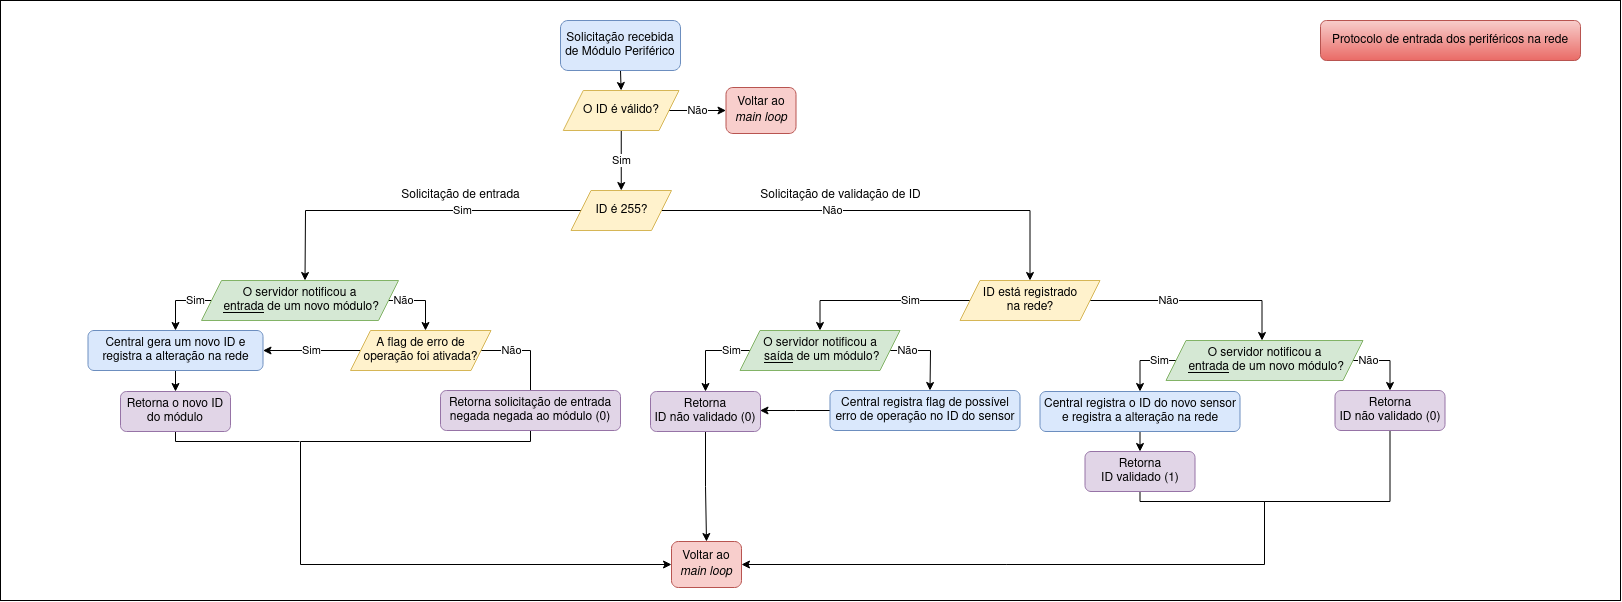

The diagram above was exported from draw.io. Its source (the exported page's mxGraphModel, read from the mxfile embedded in the PNG):
<mxGraphModel dx="1793" dy="2118" grid="1" gridSize="10" guides="1" tooltips="1" connect="1" arrows="1" fold="1" page="1" pageScale="1" pageWidth="827" pageHeight="1169" math="0" shadow="0">
  <root>
    <mxCell id="WIyWlLk6GJQsqaUBKTNV-0" />
    <mxCell id="WIyWlLk6GJQsqaUBKTNV-1" parent="WIyWlLk6GJQsqaUBKTNV-0" />
    <mxCell id="rtmC1TArx6BPrZNCoGBI-93" value="" style="rounded=0;whiteSpace=wrap;html=1;" vertex="1" parent="WIyWlLk6GJQsqaUBKTNV-1">
      <mxGeometry x="10" y="-10" width="1620" height="600" as="geometry" />
    </mxCell>
    <mxCell id="rtmC1TArx6BPrZNCoGBI-44" style="edgeStyle=orthogonalEdgeStyle;rounded=0;orthogonalLoop=1;jettySize=auto;html=1;exitX=0.5;exitY=1;exitDx=0;exitDy=0;entryX=0.5;entryY=0;entryDx=0;entryDy=0;" edge="1" parent="WIyWlLk6GJQsqaUBKTNV-1" source="rtmC1TArx6BPrZNCoGBI-3" target="rtmC1TArx6BPrZNCoGBI-39">
      <mxGeometry relative="1" as="geometry" />
    </mxCell>
    <mxCell id="rtmC1TArx6BPrZNCoGBI-3" value="Solicitação recebida de Módulo Periférico" style="rounded=1;whiteSpace=wrap;html=1;fontSize=12;glass=0;strokeWidth=1;shadow=0;fillColor=#dae8fc;strokeColor=#6c8ebf;" vertex="1" parent="WIyWlLk6GJQsqaUBKTNV-1">
      <mxGeometry x="570" y="10" width="120" height="50" as="geometry" />
    </mxCell>
    <mxCell id="rtmC1TArx6BPrZNCoGBI-4" value="Sim " style="edgeStyle=orthogonalEdgeStyle;rounded=0;orthogonalLoop=1;jettySize=auto;html=1;entryX=0.5;entryY=0;entryDx=0;entryDy=0;exitX=0;exitY=0.5;exitDx=0;exitDy=0;" edge="1" parent="WIyWlLk6GJQsqaUBKTNV-1" source="rtmC1TArx6BPrZNCoGBI-6">
      <mxGeometry x="-0.3104" relative="1" as="geometry">
        <mxPoint x="314.5" y="270" as="targetPoint" />
        <mxPoint x="394.5" y="216" as="sourcePoint" />
        <mxPoint as="offset" />
      </mxGeometry>
    </mxCell>
    <mxCell id="rtmC1TArx6BPrZNCoGBI-37" value="Não" style="edgeStyle=orthogonalEdgeStyle;rounded=0;orthogonalLoop=1;jettySize=auto;html=1;exitX=1;exitY=0.5;exitDx=0;exitDy=0;entryX=0.5;entryY=0;entryDx=0;entryDy=0;" edge="1" parent="WIyWlLk6GJQsqaUBKTNV-1" source="rtmC1TArx6BPrZNCoGBI-6" target="rtmC1TArx6BPrZNCoGBI-36">
      <mxGeometry x="-0.2198" relative="1" as="geometry">
        <mxPoint x="730" y="260" as="targetPoint" />
        <mxPoint as="offset" />
      </mxGeometry>
    </mxCell>
    <mxCell id="rtmC1TArx6BPrZNCoGBI-6" value="ID é 255?" style="shape=parallelogram;perimeter=parallelogramPerimeter;whiteSpace=wrap;html=1;fixedSize=1;fillColor=#fff2cc;strokeColor=#d6b656;" vertex="1" parent="WIyWlLk6GJQsqaUBKTNV-1">
      <mxGeometry x="580.5" y="180" width="100.5" height="40" as="geometry" />
    </mxCell>
    <mxCell id="rtmC1TArx6BPrZNCoGBI-10" value="Sim" style="edgeStyle=orthogonalEdgeStyle;rounded=0;orthogonalLoop=1;jettySize=auto;html=1;exitX=0;exitY=0.5;exitDx=0;exitDy=0;entryX=0.5;entryY=0;entryDx=0;entryDy=0;" edge="1" parent="WIyWlLk6GJQsqaUBKTNV-1" source="rtmC1TArx6BPrZNCoGBI-11" target="rtmC1TArx6BPrZNCoGBI-67">
      <mxGeometry x="-0.5116" relative="1" as="geometry">
        <mxPoint x="170" y="310" as="targetPoint" />
        <mxPoint as="offset" />
        <Array as="points">
          <mxPoint x="185" y="290" />
        </Array>
      </mxGeometry>
    </mxCell>
    <mxCell id="rtmC1TArx6BPrZNCoGBI-35" value="Não" style="edgeStyle=orthogonalEdgeStyle;rounded=0;orthogonalLoop=1;jettySize=auto;html=1;exitX=1;exitY=0.5;exitDx=0;exitDy=0;entryX=0.5;entryY=0;entryDx=0;entryDy=0;" edge="1" parent="WIyWlLk6GJQsqaUBKTNV-1" source="rtmC1TArx6BPrZNCoGBI-11">
      <mxGeometry x="-0.5584" relative="1" as="geometry">
        <mxPoint x="435" y="320" as="targetPoint" />
        <Array as="points">
          <mxPoint x="435" y="290" />
        </Array>
        <mxPoint as="offset" />
      </mxGeometry>
    </mxCell>
    <mxCell id="rtmC1TArx6BPrZNCoGBI-11" value="&lt;div&gt;O servidor notificou a&lt;/div&gt;&lt;div&gt;&amp;nbsp;&lt;u&gt;entrada&lt;/u&gt; de um novo módulo?&lt;/div&gt;" style="shape=parallelogram;perimeter=parallelogramPerimeter;whiteSpace=wrap;html=1;fixedSize=1;fillColor=#d5e8d4;strokeColor=#82b366;" vertex="1" parent="WIyWlLk6GJQsqaUBKTNV-1">
      <mxGeometry x="211" y="270" width="197" height="40" as="geometry" />
    </mxCell>
    <mxCell id="rtmC1TArx6BPrZNCoGBI-49" style="edgeStyle=orthogonalEdgeStyle;rounded=0;orthogonalLoop=1;jettySize=auto;html=1;exitX=0.5;exitY=1;exitDx=0;exitDy=0;endArrow=none;endFill=0;" edge="1" parent="WIyWlLk6GJQsqaUBKTNV-1" source="rtmC1TArx6BPrZNCoGBI-20">
      <mxGeometry relative="1" as="geometry">
        <mxPoint x="310" y="430" as="targetPoint" />
        <Array as="points">
          <mxPoint x="185" y="431" />
          <mxPoint x="309" y="431" />
        </Array>
      </mxGeometry>
    </mxCell>
    <mxCell id="rtmC1TArx6BPrZNCoGBI-20" value="Retorna o novo ID do módulo" style="rounded=1;whiteSpace=wrap;html=1;fontSize=12;glass=0;strokeWidth=1;shadow=0;fillColor=#e1d5e7;strokeColor=#9673a6;" vertex="1" parent="WIyWlLk6GJQsqaUBKTNV-1">
      <mxGeometry x="130" y="381" width="110" height="40" as="geometry" />
    </mxCell>
    <mxCell id="rtmC1TArx6BPrZNCoGBI-50" style="edgeStyle=orthogonalEdgeStyle;rounded=0;orthogonalLoop=1;jettySize=auto;html=1;entryX=0;entryY=0.5;entryDx=0;entryDy=0;exitX=0.5;exitY=1;exitDx=0;exitDy=0;" edge="1" parent="WIyWlLk6GJQsqaUBKTNV-1" source="rtmC1TArx6BPrZNCoGBI-84" target="rtmC1TArx6BPrZNCoGBI-90">
      <mxGeometry relative="1" as="geometry">
        <mxPoint x="440" y="420" as="sourcePoint" />
        <mxPoint x="309.5" y="471" as="targetPoint" />
        <Array as="points">
          <mxPoint x="540" y="431" />
          <mxPoint x="310" y="431" />
          <mxPoint x="310" y="554" />
        </Array>
      </mxGeometry>
    </mxCell>
    <mxCell id="rtmC1TArx6BPrZNCoGBI-46" value="Sim" style="edgeStyle=orthogonalEdgeStyle;rounded=0;orthogonalLoop=1;jettySize=auto;html=1;entryX=0.5;entryY=0;entryDx=0;entryDy=0;" edge="1" parent="WIyWlLk6GJQsqaUBKTNV-1" source="rtmC1TArx6BPrZNCoGBI-36" target="rtmC1TArx6BPrZNCoGBI-51">
      <mxGeometry x="-0.3296" relative="1" as="geometry">
        <mxPoint x="829.5" y="320" as="targetPoint" />
        <Array as="points">
          <mxPoint x="829.5" y="290" />
        </Array>
        <mxPoint as="offset" />
      </mxGeometry>
    </mxCell>
    <mxCell id="rtmC1TArx6BPrZNCoGBI-47" value="Não" style="edgeStyle=orthogonalEdgeStyle;rounded=0;orthogonalLoop=1;jettySize=auto;html=1;exitX=1;exitY=0.5;exitDx=0;exitDy=0;entryX=0.5;entryY=0;entryDx=0;entryDy=0;" edge="1" parent="WIyWlLk6GJQsqaUBKTNV-1" source="rtmC1TArx6BPrZNCoGBI-36">
      <mxGeometry x="-0.2547" relative="1" as="geometry">
        <mxPoint x="1271.5" y="330.0000000000001" as="targetPoint" />
        <mxPoint x="1122" y="290" as="sourcePoint" />
        <Array as="points">
          <mxPoint x="1271.5" y="290" />
        </Array>
        <mxPoint as="offset" />
      </mxGeometry>
    </mxCell>
    <mxCell id="rtmC1TArx6BPrZNCoGBI-36" value="&lt;div&gt;ID está registrado &lt;br&gt;&lt;/div&gt;&lt;div&gt;na rede?&lt;/div&gt;" style="shape=parallelogram;perimeter=parallelogramPerimeter;whiteSpace=wrap;html=1;fixedSize=1;fillColor=#fff2cc;strokeColor=#d6b656;" vertex="1" parent="WIyWlLk6GJQsqaUBKTNV-1">
      <mxGeometry x="969.5" y="270" width="140" height="40" as="geometry" />
    </mxCell>
    <mxCell id="rtmC1TArx6BPrZNCoGBI-42" value="Sim" style="edgeStyle=orthogonalEdgeStyle;rounded=0;orthogonalLoop=1;jettySize=auto;html=1;entryX=0.5;entryY=0;entryDx=0;entryDy=0;" edge="1" parent="WIyWlLk6GJQsqaUBKTNV-1" source="rtmC1TArx6BPrZNCoGBI-39" target="rtmC1TArx6BPrZNCoGBI-6">
      <mxGeometry relative="1" as="geometry" />
    </mxCell>
    <mxCell id="rtmC1TArx6BPrZNCoGBI-43" value="Não" style="edgeStyle=orthogonalEdgeStyle;rounded=0;orthogonalLoop=1;jettySize=auto;html=1;entryX=0;entryY=0.5;entryDx=0;entryDy=0;" edge="1" parent="WIyWlLk6GJQsqaUBKTNV-1" source="rtmC1TArx6BPrZNCoGBI-39" target="rtmC1TArx6BPrZNCoGBI-45">
      <mxGeometry relative="1" as="geometry">
        <mxPoint x="735.5" y="100" as="targetPoint" />
      </mxGeometry>
    </mxCell>
    <mxCell id="rtmC1TArx6BPrZNCoGBI-39" value="O ID é válido?" style="shape=parallelogram;perimeter=parallelogramPerimeter;whiteSpace=wrap;html=1;fixedSize=1;fillColor=#fff2cc;strokeColor=#d6b656;" vertex="1" parent="WIyWlLk6GJQsqaUBKTNV-1">
      <mxGeometry x="572.75" y="80" width="115.75" height="40" as="geometry" />
    </mxCell>
    <mxCell id="rtmC1TArx6BPrZNCoGBI-45" value="Voltar ao &lt;i&gt;main loop&lt;/i&gt;" style="rounded=1;whiteSpace=wrap;html=1;fontSize=12;glass=0;strokeWidth=1;shadow=0;fillColor=#f8cecc;strokeColor=#b85450;" vertex="1" parent="WIyWlLk6GJQsqaUBKTNV-1">
      <mxGeometry x="735.5" y="77" width="70" height="46" as="geometry" />
    </mxCell>
    <mxCell id="rtmC1TArx6BPrZNCoGBI-58" value="Não" style="edgeStyle=orthogonalEdgeStyle;rounded=0;orthogonalLoop=1;jettySize=auto;html=1;exitX=1;exitY=0.5;exitDx=0;exitDy=0;" edge="1" parent="WIyWlLk6GJQsqaUBKTNV-1" source="rtmC1TArx6BPrZNCoGBI-51">
      <mxGeometry x="-0.5579" relative="1" as="geometry">
        <mxPoint x="939.5" y="380" as="targetPoint" />
        <mxPoint as="offset" />
      </mxGeometry>
    </mxCell>
    <mxCell id="rtmC1TArx6BPrZNCoGBI-85" value="Sim" style="edgeStyle=orthogonalEdgeStyle;rounded=0;orthogonalLoop=1;jettySize=auto;html=1;exitX=0;exitY=0.5;exitDx=0;exitDy=0;endArrow=classic;endFill=1;entryX=0.5;entryY=0;entryDx=0;entryDy=0;" edge="1" parent="WIyWlLk6GJQsqaUBKTNV-1" source="rtmC1TArx6BPrZNCoGBI-51" target="rtmC1TArx6BPrZNCoGBI-88">
      <mxGeometry x="-0.5439" relative="1" as="geometry">
        <mxPoint x="629.5" y="339.9473684210527" as="targetPoint" />
        <Array as="points">
          <mxPoint x="714.5" y="340" />
        </Array>
        <mxPoint x="1" as="offset" />
      </mxGeometry>
    </mxCell>
    <mxCell id="rtmC1TArx6BPrZNCoGBI-51" value="&lt;div&gt;O servidor notificou a&lt;/div&gt;&lt;div&gt;&amp;nbsp;&lt;u&gt;saída&lt;/u&gt; de um módulo?&lt;/div&gt;" style="shape=parallelogram;perimeter=parallelogramPerimeter;whiteSpace=wrap;html=1;fixedSize=1;fillColor=#d5e8d4;strokeColor=#82b366;" vertex="1" parent="WIyWlLk6GJQsqaUBKTNV-1">
      <mxGeometry x="749.5" y="320" width="160" height="40" as="geometry" />
    </mxCell>
    <mxCell id="rtmC1TArx6BPrZNCoGBI-53" value="Solicitação de entrada" style="text;html=1;align=center;verticalAlign=middle;resizable=0;points=[];autosize=1;strokeColor=none;fillColor=none;" vertex="1" parent="WIyWlLk6GJQsqaUBKTNV-1">
      <mxGeometry x="400" y="170" width="140" height="30" as="geometry" />
    </mxCell>
    <mxCell id="rtmC1TArx6BPrZNCoGBI-54" value="Solicitação de validação de ID" style="text;html=1;align=center;verticalAlign=middle;resizable=0;points=[];autosize=1;strokeColor=none;fillColor=none;" vertex="1" parent="WIyWlLk6GJQsqaUBKTNV-1">
      <mxGeometry x="760" y="170" width="180" height="30" as="geometry" />
    </mxCell>
    <mxCell id="rtmC1TArx6BPrZNCoGBI-68" style="edgeStyle=orthogonalEdgeStyle;rounded=0;orthogonalLoop=1;jettySize=auto;html=1;exitX=0.5;exitY=1;exitDx=0;exitDy=0;entryX=0.5;entryY=0;entryDx=0;entryDy=0;" edge="1" parent="WIyWlLk6GJQsqaUBKTNV-1" source="rtmC1TArx6BPrZNCoGBI-67" target="rtmC1TArx6BPrZNCoGBI-20">
      <mxGeometry relative="1" as="geometry" />
    </mxCell>
    <mxCell id="rtmC1TArx6BPrZNCoGBI-67" value="Central gera um novo ID e registra a alteração na rede" style="rounded=1;whiteSpace=wrap;html=1;fontSize=12;glass=0;strokeWidth=1;shadow=0;fillColor=#dae8fc;strokeColor=#6c8ebf;" vertex="1" parent="WIyWlLk6GJQsqaUBKTNV-1">
      <mxGeometry x="97.5" y="320" width="175" height="40" as="geometry" />
    </mxCell>
    <mxCell id="rtmC1TArx6BPrZNCoGBI-69" value="Sim" style="edgeStyle=orthogonalEdgeStyle;rounded=0;orthogonalLoop=1;jettySize=auto;html=1;exitX=0;exitY=0.5;exitDx=0;exitDy=0;entryX=0.5;entryY=0;entryDx=0;entryDy=0;" edge="1" parent="WIyWlLk6GJQsqaUBKTNV-1" source="rtmC1TArx6BPrZNCoGBI-71" target="rtmC1TArx6BPrZNCoGBI-78">
      <mxGeometry x="-0.5116" relative="1" as="geometry">
        <mxPoint x="1134.5" y="370" as="targetPoint" />
        <mxPoint as="offset" />
        <Array as="points">
          <mxPoint x="1149.5" y="350" />
        </Array>
      </mxGeometry>
    </mxCell>
    <mxCell id="rtmC1TArx6BPrZNCoGBI-70" value="Não" style="edgeStyle=orthogonalEdgeStyle;rounded=0;orthogonalLoop=1;jettySize=auto;html=1;exitX=1;exitY=0.5;exitDx=0;exitDy=0;entryX=0.5;entryY=0;entryDx=0;entryDy=0;" edge="1" parent="WIyWlLk6GJQsqaUBKTNV-1" source="rtmC1TArx6BPrZNCoGBI-71">
      <mxGeometry x="-0.5584" relative="1" as="geometry">
        <Array as="points">
          <mxPoint x="1399.5" y="350" />
        </Array>
        <mxPoint as="offset" />
        <mxPoint x="1399.5" y="380" as="targetPoint" />
      </mxGeometry>
    </mxCell>
    <mxCell id="rtmC1TArx6BPrZNCoGBI-71" value="&lt;div&gt;O servidor notificou a&lt;/div&gt;&lt;div&gt;&amp;nbsp;&lt;u&gt;entrada&lt;/u&gt; de um novo módulo?&lt;/div&gt;" style="shape=parallelogram;perimeter=parallelogramPerimeter;whiteSpace=wrap;html=1;fixedSize=1;fillColor=#d5e8d4;strokeColor=#82b366;" vertex="1" parent="WIyWlLk6GJQsqaUBKTNV-1">
      <mxGeometry x="1175.5" y="330" width="197" height="40" as="geometry" />
    </mxCell>
    <mxCell id="rtmC1TArx6BPrZNCoGBI-72" style="edgeStyle=orthogonalEdgeStyle;rounded=0;orthogonalLoop=1;jettySize=auto;html=1;exitX=0.5;exitY=1;exitDx=0;exitDy=0;entryX=0.5;entryY=0;entryDx=0;entryDy=0;endArrow=none;endFill=0;" edge="1" parent="WIyWlLk6GJQsqaUBKTNV-1" source="rtmC1TArx6BPrZNCoGBI-73">
      <mxGeometry relative="1" as="geometry">
        <Array as="points">
          <mxPoint x="1149.5" y="491" />
          <mxPoint x="1273.5" y="491" />
        </Array>
        <mxPoint x="1274" y="531" as="targetPoint" />
      </mxGeometry>
    </mxCell>
    <mxCell id="rtmC1TArx6BPrZNCoGBI-73" value="&lt;div&gt;Retorna &lt;br&gt;&lt;/div&gt;&lt;div&gt;ID validado (1)&lt;/div&gt;" style="rounded=1;whiteSpace=wrap;html=1;fontSize=12;glass=0;strokeWidth=1;shadow=0;fillColor=#e1d5e7;strokeColor=#9673a6;" vertex="1" parent="WIyWlLk6GJQsqaUBKTNV-1">
      <mxGeometry x="1094.5" y="441" width="110" height="40" as="geometry" />
    </mxCell>
    <mxCell id="rtmC1TArx6BPrZNCoGBI-74" style="edgeStyle=orthogonalEdgeStyle;rounded=0;orthogonalLoop=1;jettySize=auto;html=1;entryX=1;entryY=0.5;entryDx=0;entryDy=0;exitX=0.5;exitY=1;exitDx=0;exitDy=0;" edge="1" parent="WIyWlLk6GJQsqaUBKTNV-1" target="rtmC1TArx6BPrZNCoGBI-90">
      <mxGeometry relative="1" as="geometry">
        <Array as="points">
          <mxPoint x="1400" y="491" />
          <mxPoint x="1274" y="491" />
          <mxPoint x="1274" y="554" />
        </Array>
        <mxPoint x="1399.5" y="420" as="sourcePoint" />
        <mxPoint x="1274" y="531" as="targetPoint" />
      </mxGeometry>
    </mxCell>
    <mxCell id="rtmC1TArx6BPrZNCoGBI-75" value="&lt;div&gt;Retorna&lt;/div&gt;&lt;div&gt;ID não validado (0)&lt;br&gt;&lt;/div&gt;" style="rounded=1;whiteSpace=wrap;html=1;fontSize=12;glass=0;strokeWidth=1;shadow=0;fillColor=#e1d5e7;strokeColor=#9673a6;" vertex="1" parent="WIyWlLk6GJQsqaUBKTNV-1">
      <mxGeometry x="1344.5" y="380" width="110" height="40" as="geometry" />
    </mxCell>
    <mxCell id="rtmC1TArx6BPrZNCoGBI-77" style="edgeStyle=orthogonalEdgeStyle;rounded=0;orthogonalLoop=1;jettySize=auto;html=1;exitX=0.5;exitY=1;exitDx=0;exitDy=0;entryX=0.5;entryY=0;entryDx=0;entryDy=0;" edge="1" parent="WIyWlLk6GJQsqaUBKTNV-1" source="rtmC1TArx6BPrZNCoGBI-78" target="rtmC1TArx6BPrZNCoGBI-73">
      <mxGeometry relative="1" as="geometry" />
    </mxCell>
    <mxCell id="rtmC1TArx6BPrZNCoGBI-78" value="Central registra o ID do novo sensor e registra a alteração na rede" style="rounded=1;whiteSpace=wrap;html=1;fontSize=12;glass=0;strokeWidth=1;shadow=0;fillColor=#dae8fc;strokeColor=#6c8ebf;" vertex="1" parent="WIyWlLk6GJQsqaUBKTNV-1">
      <mxGeometry x="1049.5" y="381" width="200" height="40" as="geometry" />
    </mxCell>
    <mxCell id="rtmC1TArx6BPrZNCoGBI-86" style="edgeStyle=orthogonalEdgeStyle;rounded=0;orthogonalLoop=1;jettySize=auto;html=1;entryX=1;entryY=0.5;entryDx=0;entryDy=0;" edge="1" parent="WIyWlLk6GJQsqaUBKTNV-1" source="rtmC1TArx6BPrZNCoGBI-79">
      <mxGeometry relative="1" as="geometry">
        <mxPoint x="769.5" y="400" as="targetPoint" />
      </mxGeometry>
    </mxCell>
    <mxCell id="rtmC1TArx6BPrZNCoGBI-79" value="Central registra flag de possível erro de operação no ID do sensor" style="rounded=1;whiteSpace=wrap;html=1;fontSize=12;glass=0;strokeWidth=1;shadow=0;fillColor=#dae8fc;strokeColor=#6c8ebf;" vertex="1" parent="WIyWlLk6GJQsqaUBKTNV-1">
      <mxGeometry x="839.5" y="380" width="190" height="40" as="geometry" />
    </mxCell>
    <mxCell id="rtmC1TArx6BPrZNCoGBI-82" value="Sim" style="edgeStyle=orthogonalEdgeStyle;rounded=0;orthogonalLoop=1;jettySize=auto;html=1;entryX=1;entryY=0.5;entryDx=0;entryDy=0;" edge="1" parent="WIyWlLk6GJQsqaUBKTNV-1" source="rtmC1TArx6BPrZNCoGBI-80" target="rtmC1TArx6BPrZNCoGBI-67">
      <mxGeometry relative="1" as="geometry" />
    </mxCell>
    <mxCell id="rtmC1TArx6BPrZNCoGBI-83" value="Não" style="edgeStyle=orthogonalEdgeStyle;rounded=0;orthogonalLoop=1;jettySize=auto;html=1;exitX=1;exitY=0.5;exitDx=0;exitDy=0;endArrow=none;endFill=0;entryX=0.5;entryY=0;entryDx=0;entryDy=0;" edge="1" parent="WIyWlLk6GJQsqaUBKTNV-1" source="rtmC1TArx6BPrZNCoGBI-80" target="rtmC1TArx6BPrZNCoGBI-84">
      <mxGeometry x="-0.3018" relative="1" as="geometry">
        <mxPoint x="520" y="340" as="targetPoint" />
        <Array as="points">
          <mxPoint x="540" y="340" />
        </Array>
        <mxPoint x="-1" as="offset" />
      </mxGeometry>
    </mxCell>
    <mxCell id="rtmC1TArx6BPrZNCoGBI-80" value="A flag de erro de operação foi ativada?" style="shape=parallelogram;perimeter=parallelogramPerimeter;whiteSpace=wrap;html=1;fixedSize=1;fillColor=#fff2cc;strokeColor=#d6b656;" vertex="1" parent="WIyWlLk6GJQsqaUBKTNV-1">
      <mxGeometry x="360" y="320" width="140.5" height="40" as="geometry" />
    </mxCell>
    <mxCell id="rtmC1TArx6BPrZNCoGBI-84" value="Retorna solicitação de entrada negada negada ao módulo (0)" style="rounded=1;whiteSpace=wrap;html=1;fontSize=12;glass=0;strokeWidth=1;shadow=0;fillColor=#e1d5e7;strokeColor=#9673a6;" vertex="1" parent="WIyWlLk6GJQsqaUBKTNV-1">
      <mxGeometry x="450" y="380" width="180" height="40" as="geometry" />
    </mxCell>
    <mxCell id="rtmC1TArx6BPrZNCoGBI-91" style="edgeStyle=orthogonalEdgeStyle;rounded=0;orthogonalLoop=1;jettySize=auto;html=1;entryX=0.5;entryY=0;entryDx=0;entryDy=0;" edge="1" parent="WIyWlLk6GJQsqaUBKTNV-1" source="rtmC1TArx6BPrZNCoGBI-88" target="rtmC1TArx6BPrZNCoGBI-90">
      <mxGeometry relative="1" as="geometry" />
    </mxCell>
    <mxCell id="rtmC1TArx6BPrZNCoGBI-88" value="&lt;div&gt;Retorna&lt;/div&gt;&lt;div&gt;ID não validado (0)&lt;br&gt;&lt;/div&gt;" style="rounded=1;whiteSpace=wrap;html=1;fontSize=12;glass=0;strokeWidth=1;shadow=0;fillColor=#e1d5e7;strokeColor=#9673a6;" vertex="1" parent="WIyWlLk6GJQsqaUBKTNV-1">
      <mxGeometry x="660" y="381" width="110" height="40" as="geometry" />
    </mxCell>
    <mxCell id="rtmC1TArx6BPrZNCoGBI-90" value="Voltar ao &lt;i&gt;main loop&lt;/i&gt;" style="rounded=1;whiteSpace=wrap;html=1;fontSize=12;glass=0;strokeWidth=1;shadow=0;fillColor=#f8cecc;strokeColor=#b85450;" vertex="1" parent="WIyWlLk6GJQsqaUBKTNV-1">
      <mxGeometry x="681" y="531" width="70" height="46" as="geometry" />
    </mxCell>
    <mxCell id="rtmC1TArx6BPrZNCoGBI-95" value="Protocolo de entrada dos periféricos na rede" style="rounded=1;whiteSpace=wrap;html=1;fontSize=12;glass=0;strokeWidth=1;shadow=0;fillColor=#f8cecc;strokeColor=#b85450;gradientColor=#ea6b66;" vertex="1" parent="WIyWlLk6GJQsqaUBKTNV-1">
      <mxGeometry x="1330" y="10" width="260" height="40" as="geometry" />
    </mxCell>
  </root>
</mxGraphModel>